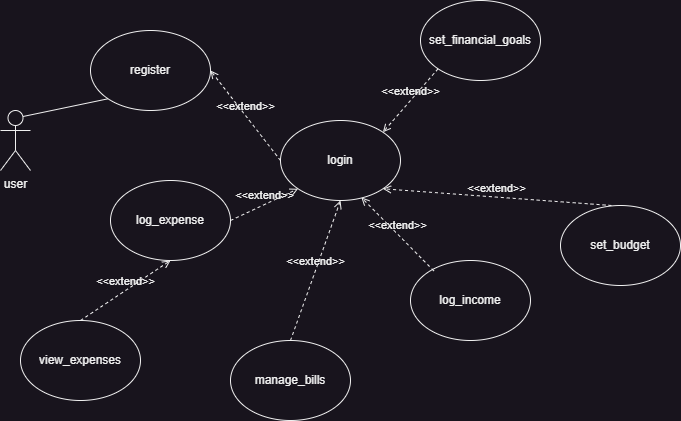

The diagram above was exported from draw.io. Its source (the exported page's mxGraphModel, read from the mxfile embedded in the PNG):
<mxGraphModel dx="920" dy="423" grid="1" gridSize="10" guides="1" tooltips="1" connect="1" arrows="1" fold="1" page="1" pageScale="1" pageWidth="850" pageHeight="1100" math="0" shadow="0">
  <root>
    <mxCell id="0" />
    <mxCell id="1" parent="0" />
    <mxCell id="sDxLlqKYkv7u8vmUbcJB-1" value="user" style="shape=umlActor;verticalLabelPosition=bottom;verticalAlign=top;html=1;outlineConnect=0;" vertex="1" parent="1">
      <mxGeometry x="110" y="160" width="30" height="60" as="geometry" />
    </mxCell>
    <mxCell id="sDxLlqKYkv7u8vmUbcJB-4" value="login" style="ellipse;whiteSpace=wrap;html=1;" vertex="1" parent="1">
      <mxGeometry x="390" y="170" width="120" height="80" as="geometry" />
    </mxCell>
    <mxCell id="sDxLlqKYkv7u8vmUbcJB-5" value="set_budget" style="ellipse;whiteSpace=wrap;html=1;" vertex="1" parent="1">
      <mxGeometry x="670" y="255" width="120" height="80" as="geometry" />
    </mxCell>
    <mxCell id="sDxLlqKYkv7u8vmUbcJB-6" value="register" style="ellipse;whiteSpace=wrap;html=1;" vertex="1" parent="1">
      <mxGeometry x="200" y="80" width="120" height="80" as="geometry" />
    </mxCell>
    <mxCell id="sDxLlqKYkv7u8vmUbcJB-7" value="log_expense" style="ellipse;whiteSpace=wrap;html=1;" vertex="1" parent="1">
      <mxGeometry x="220" y="230" width="120" height="80" as="geometry" />
    </mxCell>
    <mxCell id="sDxLlqKYkv7u8vmUbcJB-8" value="view_expenses" style="ellipse;whiteSpace=wrap;html=1;" vertex="1" parent="1">
      <mxGeometry x="130" y="370" width="120" height="80" as="geometry" />
    </mxCell>
    <mxCell id="sDxLlqKYkv7u8vmUbcJB-9" value="log_income" style="ellipse;whiteSpace=wrap;html=1;" vertex="1" parent="1">
      <mxGeometry x="520" y="310" width="120" height="80" as="geometry" />
    </mxCell>
    <mxCell id="sDxLlqKYkv7u8vmUbcJB-10" value="manage_bills" style="ellipse;whiteSpace=wrap;html=1;" vertex="1" parent="1">
      <mxGeometry x="340" y="390" width="120" height="80" as="geometry" />
    </mxCell>
    <mxCell id="sDxLlqKYkv7u8vmUbcJB-11" value="" style="endArrow=none;html=1;rounded=0;exitX=0.75;exitY=0.1;exitDx=0;exitDy=0;exitPerimeter=0;entryX=0;entryY=1;entryDx=0;entryDy=0;" edge="1" parent="1" source="sDxLlqKYkv7u8vmUbcJB-1" target="sDxLlqKYkv7u8vmUbcJB-6">
      <mxGeometry width="50" height="50" relative="1" as="geometry">
        <mxPoint x="180" y="150" as="sourcePoint" />
        <mxPoint x="230" y="100" as="targetPoint" />
      </mxGeometry>
    </mxCell>
    <mxCell id="sDxLlqKYkv7u8vmUbcJB-12" value="&amp;lt;&amp;lt;extend&amp;gt;&amp;gt;" style="html=1;verticalAlign=bottom;labelBackgroundColor=none;endArrow=open;endFill=0;dashed=1;rounded=0;entryX=1;entryY=0.5;entryDx=0;entryDy=0;exitX=0;exitY=0.5;exitDx=0;exitDy=0;" edge="1" parent="1" source="sDxLlqKYkv7u8vmUbcJB-4" target="sDxLlqKYkv7u8vmUbcJB-6">
      <mxGeometry width="160" relative="1" as="geometry">
        <mxPoint x="380" y="130" as="sourcePoint" />
        <mxPoint x="540" y="130" as="targetPoint" />
      </mxGeometry>
    </mxCell>
    <mxCell id="sDxLlqKYkv7u8vmUbcJB-13" value="&amp;lt;&amp;lt;extend&amp;gt;&amp;gt;" style="html=1;verticalAlign=bottom;labelBackgroundColor=none;endArrow=open;endFill=0;dashed=1;rounded=0;entryX=0;entryY=1;entryDx=0;entryDy=0;exitX=1;exitY=0.5;exitDx=0;exitDy=0;" edge="1" parent="1" source="sDxLlqKYkv7u8vmUbcJB-7" target="sDxLlqKYkv7u8vmUbcJB-4">
      <mxGeometry width="160" relative="1" as="geometry">
        <mxPoint x="370" y="190" as="sourcePoint" />
        <mxPoint x="530" y="190" as="targetPoint" />
      </mxGeometry>
    </mxCell>
    <mxCell id="sDxLlqKYkv7u8vmUbcJB-14" value="&amp;lt;&amp;lt;extend&amp;gt;&amp;gt;" style="html=1;verticalAlign=bottom;labelBackgroundColor=none;endArrow=open;endFill=0;dashed=1;rounded=0;exitX=0.425;exitY=0;exitDx=0;exitDy=0;exitPerimeter=0;entryX=1;entryY=1;entryDx=0;entryDy=0;" edge="1" parent="1" source="sDxLlqKYkv7u8vmUbcJB-5" target="sDxLlqKYkv7u8vmUbcJB-4">
      <mxGeometry width="160" relative="1" as="geometry">
        <mxPoint x="570" y="150" as="sourcePoint" />
        <mxPoint x="730" y="150" as="targetPoint" />
      </mxGeometry>
    </mxCell>
    <mxCell id="sDxLlqKYkv7u8vmUbcJB-15" value="&amp;lt;&amp;lt;extend&amp;gt;&amp;gt;" style="html=1;verticalAlign=bottom;labelBackgroundColor=none;endArrow=open;endFill=0;dashed=1;rounded=0;entryX=0.5;entryY=1;entryDx=0;entryDy=0;exitX=0.5;exitY=0;exitDx=0;exitDy=0;" edge="1" parent="1" source="sDxLlqKYkv7u8vmUbcJB-8" target="sDxLlqKYkv7u8vmUbcJB-7">
      <mxGeometry width="160" relative="1" as="geometry">
        <mxPoint x="410" y="240" as="sourcePoint" />
        <mxPoint x="570" y="240" as="targetPoint" />
      </mxGeometry>
    </mxCell>
    <mxCell id="sDxLlqKYkv7u8vmUbcJB-16" value="&amp;lt;&amp;lt;extend&amp;gt;&amp;gt;" style="html=1;verticalAlign=bottom;labelBackgroundColor=none;endArrow=open;endFill=0;dashed=1;rounded=0;exitX=0.5;exitY=0;exitDx=0;exitDy=0;entryX=0.5;entryY=1;entryDx=0;entryDy=0;" edge="1" parent="1" source="sDxLlqKYkv7u8vmUbcJB-10" target="sDxLlqKYkv7u8vmUbcJB-4">
      <mxGeometry width="160" relative="1" as="geometry">
        <mxPoint x="470" y="170" as="sourcePoint" />
        <mxPoint x="630" y="170" as="targetPoint" />
      </mxGeometry>
    </mxCell>
    <mxCell id="sDxLlqKYkv7u8vmUbcJB-18" value="&amp;lt;&amp;lt;extend&amp;gt;&amp;gt;" style="html=1;verticalAlign=bottom;labelBackgroundColor=none;endArrow=open;endFill=0;dashed=1;rounded=0;exitX=0.194;exitY=0.129;exitDx=0;exitDy=0;exitPerimeter=0;entryX=0.674;entryY=0.962;entryDx=0;entryDy=0;entryPerimeter=0;" edge="1" parent="1" source="sDxLlqKYkv7u8vmUbcJB-9" target="sDxLlqKYkv7u8vmUbcJB-4">
      <mxGeometry width="160" relative="1" as="geometry">
        <mxPoint x="480" y="280" as="sourcePoint" />
        <mxPoint x="640" y="280" as="targetPoint" />
      </mxGeometry>
    </mxCell>
    <mxCell id="sDxLlqKYkv7u8vmUbcJB-19" value="set_financial_goals" style="ellipse;whiteSpace=wrap;html=1;" vertex="1" parent="1">
      <mxGeometry x="530" y="50" width="120" height="80" as="geometry" />
    </mxCell>
    <mxCell id="sDxLlqKYkv7u8vmUbcJB-20" value="&amp;lt;&amp;lt;extend&amp;gt;&amp;gt;" style="html=1;verticalAlign=bottom;labelBackgroundColor=none;endArrow=open;endFill=0;dashed=1;rounded=0;exitX=0;exitY=1;exitDx=0;exitDy=0;entryX=1;entryY=0;entryDx=0;entryDy=0;" edge="1" parent="1" source="sDxLlqKYkv7u8vmUbcJB-19" target="sDxLlqKYkv7u8vmUbcJB-4">
      <mxGeometry width="160" relative="1" as="geometry">
        <mxPoint x="560" y="140" as="sourcePoint" />
        <mxPoint x="480" y="200" as="targetPoint" />
      </mxGeometry>
    </mxCell>
  </root>
</mxGraphModel>